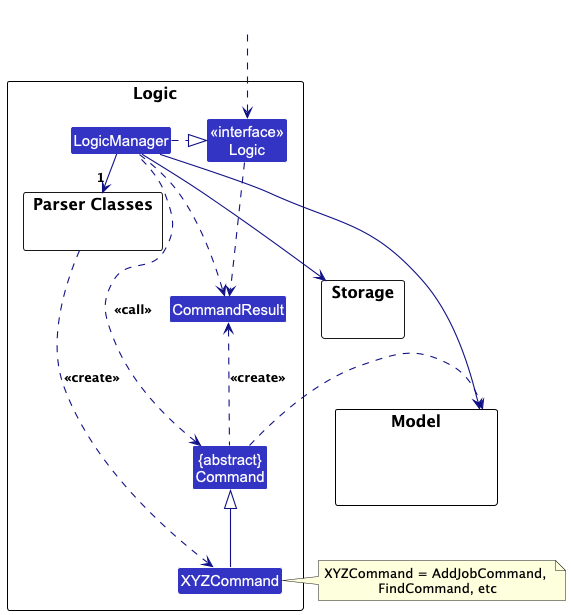

The diagram above was rendered by PlantUML. Its source (embedded in the PNG):
@startuml
!include style.puml
skinparam arrowThickness 1.1
skinparam arrowColor LOGIC_COLOR_T4
skinparam classBackgroundColor LOGIC_COLOR

package Logic as LogicPackage {

package "Parser Classes" as ParserClasses{
}
Class XYZCommand
Class CommandResult
Class "{abstract}\nCommand" as Command


Class "<<interface>>\nLogic" as Logic
Class LogicManager
}

package Model {
Class HiddenModel #FFFFFF
}

package Storage {
}

Class HiddenOutside #FFFFFF
HiddenOutside ..> Logic

LogicManager .right.|> Logic
LogicManager -right->"1" ParserClasses
ParserClasses ..> XYZCommand : <<create>>

XYZCommand -up-|> Command
LogicManager .left.> Command : <<call>>

LogicManager --> Model
LogicManager --> Storage
Storage --[hidden] Model
Command .[hidden]up.> Storage
Command .right.> Model
note right of XYZCommand: XYZCommand = AddJobCommand, \nFindCommand, etc

Logic ..> CommandResult
LogicManager .down.> CommandResult
Command .up.> CommandResult : <<create>>
@enduml